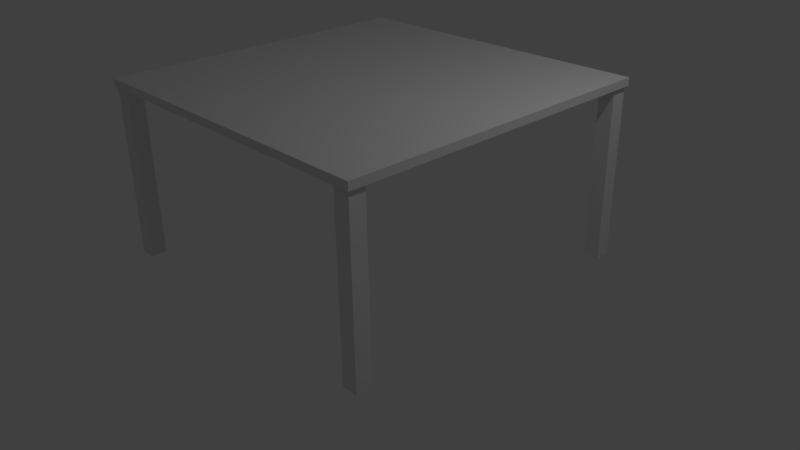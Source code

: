 # Source: table.blend  (saved by Blender 2.77.0; exported with 4.5.12 LTS)
import bpy
from mathutils import Matrix  # noqa: F401  (used for matrix-valued properties, if any)

bpy.ops.wm.read_factory_settings(use_empty=True)
scene = bpy.context.scene
scene.name = 'Scene'

# ---- collections
col_collection_1 = bpy.data.collections.new('Collection 1'); scene.collection.children.link(col_collection_1)

# ---- world
world_world = bpy.data.worlds.new('World'); scene.world = world_world
world_world.color = (0.05088, 0.05088, 0.05088)
world_world.use_sun_shadow = False
world_world.sun_shadow_jitter_overblur = 0.0
world_world.cycles.sampling_method = 'MANUAL'

# ---- cameras
cam_camera = bpy.data.cameras.new('Camera')
cam_camera.clip_end = 100.0
cam_camera.lens = 35.0
cam_camera.sensor_width = 32.0
cam_camera.sensor_height = 18.0
cam_camera.ortho_scale = 7.314
cam_camera.dof.focus_distance = 0.0
cam_camera.dof.aperture_fstop = 128.0

# ---- lights
light_lamp = bpy.data.lights.new('Lamp', 'POINT')
light_lamp.transmission_factor = 0.0
light_lamp.cutoff_distance = 30.0
light_lamp.energy = 100.0
light_lamp.shadow_buffer_clip_start = 1.001
light_lamp.shadow_soft_size = 0.1
light_lamp.shadow_maximum_resolution = 0.006
light_lamp.use_absolute_resolution = True

# ---- meshes
me_cube_003 = bpy.data.meshes.new('Cube.003')
me_cube_003.from_pydata([(40.3, 1.335, -21.91), (-1.398, 1.335, -21.91), (40.3, -40.37, -21.91), (-1.398, -40.37, -21.91), (40.3, 1.335, -22.9), (-1.398, 1.335, -22.9), (40.3, -40.37, -22.9), (-1.398, -40.37, -22.9), (38.21, -1.0, -0.2474), (38.21, 1.0, -0.2474), (40.21, -1.0, -0.2474), (40.21, 1.0, -0.2474), (38.21, -1.0, -22.17), (38.21, 1.0, -22.17), (40.21, -1.0, -22.17), (40.21, 1.0, -22.17), (-1.0, -40.21, -0.1947), (-1.0, -38.21, -0.1947), (1.0, -40.21, -0.1947), (1.0, -38.21, -0.1947), (-1.0, -40.21, -22.11), (-1.0, -38.21, -22.11), (1.0, -40.21, -22.11), (1.0, -38.21, -22.11), (-1.0, -1.0, -0.2474), (-1.0, 1.0, -0.2474), (1.0, -1.0, -0.2474), (1.0, 1.0, -0.2474), (-1.0, -1.0, -22.17), (-1.0, 1.0, -22.17), (1.0, -1.0, -22.17), (1.0, 1.0, -22.17), (38.21, -40.21, -0.2145), (38.21, -38.21, -0.2145), (40.21, -40.21, -0.2145), (40.21, -38.21, -0.2145), (38.21, -40.21, -22.13), (38.21, -38.21, -22.13), (40.21, -40.21, -22.13), (40.21, -38.21, -22.13)], [], [(0, 2, 3, 1), (4, 5, 7, 6), (1, 3, 7, 5), (2, 0, 4, 6), (3, 2, 6, 7), (0, 1, 5, 4), (11, 15, 13, 9), (10, 14, 15, 11), (8, 12, 14, 10), (10, 11, 9, 8), (12, 13, 15, 14), (9, 13, 12, 8), (19, 23, 21, 17), (18, 22, 23, 19), (16, 20, 22, 18), (18, 19, 17, 16), (20, 21, 23, 22), (17, 21, 20, 16), (27, 31, 29, 25), (26, 30, 31, 27), (24, 28, 30, 26), (26, 27, 25, 24), (28, 29, 31, 30), (25, 29, 28, 24), (35, 39, 37, 33), (34, 38, 39, 35), (32, 36, 38, 34), (34, 35, 33, 32), (36, 37, 39, 38), (33, 37, 36, 32)])
me_cube_003.use_remesh_preserve_volume = False
me_cube_003.use_remesh_preserve_attributes = False
me_cube_003.use_mirror_vertex_groups = False
me_cube_003.update()

# ---- objects
ob_table = bpy.data.objects.new('Table', me_cube_003)
ob_lamp = bpy.data.objects.new('Lamp', light_lamp)
ob_camera = bpy.data.objects.new('Camera', cam_camera)

# ---- transforms, parenting, visibility, modifiers, constraints
ob_table.location = (2.0, -2.0, 0.00538)
ob_table.scale = (-0.102, -0.102, -0.102)
ob_table.lineart.crease_threshold = 0.0
ob_lamp.location = (4.076, 1.005, 5.904)
ob_lamp.rotation_euler = (0.6503, 0.05522, 1.866)
ob_lamp.lock_rotations_4d = False
ob_lamp.empty_display_type = 'ARROWS'
ob_lamp.color = (0.0, 0.0, 0.0, 0.0)
ob_lamp.lineart.crease_threshold = 0.0
ob_camera.location = (7.481, -6.508, 5.344)
ob_camera.rotation_euler = (1.109, 0.01082, 0.8149)
ob_camera.lock_rotations_4d = False
ob_camera.empty_display_type = 'ARROWS'
ob_camera.color = (0.0, 0.0, 0.0, 0.0)
ob_camera.display_type = 'WIRE'
ob_camera.lineart.crease_threshold = 0.0

# ---- collection membership
col_collection_1.objects.link(ob_table)
col_collection_1.objects.link(ob_lamp)
col_collection_1.objects.link(ob_camera)

# ---- scene / render settings (as saved in the file)
scene.camera = ob_camera
scene.frame_start = 1; scene.frame_end = 250; scene.frame_set(1)
scene.render.engine = 'BLENDER_EEVEE_NEXT'
scene.render.resolution_percentage = 50
scene.render.dither_intensity = 0.0
scene.cycles.use_denoising = False
scene.cycles.samples = 128
scene.cycles.sampling_pattern = 'TABULATED_SOBOL'
scene.cycles.light_sampling_threshold = 0.0
scene.cycles.use_adaptive_sampling = False
scene.cycles.use_light_tree = False
scene.cycles.blur_glossy = 0.0
scene.cycles.sample_clamp_indirect = 0.0
scene.view_settings.view_transform = 'Standard'
bpy.context.view_layer.update()
